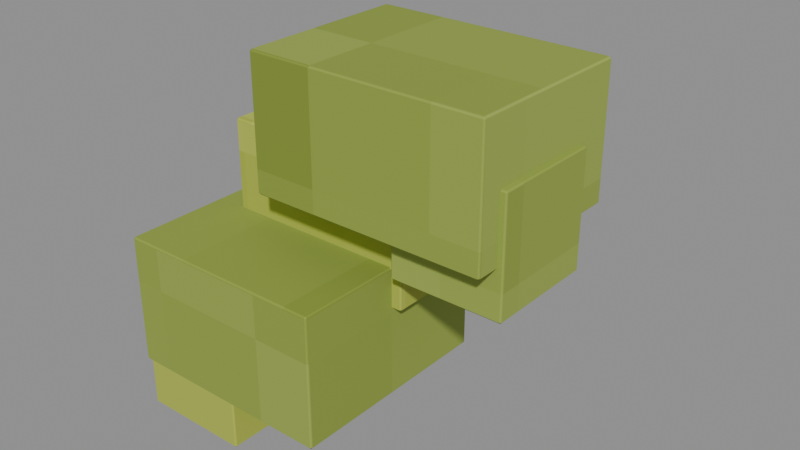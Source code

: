 # Source: Fern-frond.blend  (saved by Blender 4.3.34; exported with 4.5.12 LTS)
import bpy
from mathutils import Matrix  # noqa: F401  (used for matrix-valued properties, if any)

bpy.ops.wm.read_factory_settings(use_empty=True)
scene = bpy.context.scene
scene.name = 'Isolated part'

# ---- collections
col_part_fern_frond = bpy.data.collections.new('Part.Fern-frond'); scene.collection.children.link(col_part_fern_frond)

# ---- images (referenced by path relative to the original .blend; pixels are not part of the script)
import os
ASSET_DIR = os.environ.get("B2B_ASSET_DIR", "")  # directory of the original .blend (textures are referenced by path, not embedded)
HERE = os.path.dirname(os.path.abspath(__file__))  # packed textures are extracted next to this script under _unpacked/

def load_image(name, relpath, width, height, colorspace="sRGB"):
    """Load a texture the original file referenced (path relative to the .blend, or extracted next to this script)."""
    p = next((c for c in (os.path.join(HERE, relpath), os.path.join(ASSET_DIR, relpath)) if relpath and os.path.exists(c)), "")
    if p:
        img = bpy.data.images.load(p, check_existing=True)
        img.name = name
    else:  # same state as the original file: an image datablock whose file is absent (Cycles renders it pink)
        img = bpy.data.images.new(name, width, height)
        img.source = "FILE"
        img.filepath = "//" + (relpath or name)
    img.colorspace_settings.name = colorspace
    return img
img_minecraft___leaf_fern = load_image('Minecraft • Leaf fern', '_unpacked/Leaf_fern.919a618e.png', 64, 64, 'sRGB')
img_minecraft___leaf_sun = load_image('Minecraft • Leaf sun', '_unpacked/Leaf_sun.e584cb01.png', 64, 64, 'sRGB')
img_minecraft___leaf_moss = load_image('Minecraft • Leaf moss', '_unpacked/Leaf_moss.7cc73b18.png', 64, 64, 'sRGB')
img_minecraft___leaf_deep = load_image('Minecraft • Leaf deep', '_unpacked/Leaf_deep.e7513a85.png', 64, 64, 'sRGB')

# ---- materials (node trees are filled in below, after node groups)
mat_minecraft___leaf_fern = bpy.data.materials.new('Minecraft / Leaf fern')
mat_minecraft___leaf_fern.diffuse_color = (0.5529, 0.6235, 0.2471, 1.0)
mat_minecraft___leaf_sun = bpy.data.materials.new('Minecraft / Leaf sun')
mat_minecraft___leaf_sun.diffuse_color = (0.7059, 0.749, 0.2941, 1.0)
mat_minecraft___leaf_moss = bpy.data.materials.new('Minecraft / Leaf moss')
mat_minecraft___leaf_moss.diffuse_color = (0.4824, 0.5608, 0.2196, 1.0)
mat_minecraft___leaf_deep = bpy.data.materials.new('Minecraft / Leaf deep')
mat_minecraft___leaf_deep.diffuse_color = (0.3333, 0.4196, 0.1882, 1.0)

# ---- material node trees
mat_minecraft___leaf_fern.use_nodes = True; mat_minecraft___leaf_fern.node_tree.nodes.clear()
_N = mat_minecraft___leaf_fern.node_tree.nodes; _L = mat_minecraft___leaf_fern.node_tree.links
n0 = _N.new('ShaderNodeBsdfPrincipled'); n0.name = 'Principled BSDF'; n0.location = (10, 300)
n0.inputs[2].default_value = 0.85
n1 = _N.new('ShaderNodeOutputMaterial'); n1.name = 'Material Output'; n1.location = (300, 300)
n2 = _N.new('ShaderNodeTexImage'); n2.name = 'Image Texture'; n2.location = (-580, 280)
n2.image = img_minecraft___leaf_fern
n2.interpolation = 'Closest'
_L.new(n0.outputs[0], n1.inputs[0])
_L.new(n2.outputs[0], n0.inputs[0])
n1.is_active_output = True
mat_minecraft___leaf_sun.use_nodes = True; mat_minecraft___leaf_sun.node_tree.nodes.clear()
_N = mat_minecraft___leaf_sun.node_tree.nodes; _L = mat_minecraft___leaf_sun.node_tree.links
n0 = _N.new('ShaderNodeBsdfPrincipled'); n0.name = 'Principled BSDF'; n0.location = (10, 300)
n0.inputs[2].default_value = 0.85
n1 = _N.new('ShaderNodeOutputMaterial'); n1.name = 'Material Output'; n1.location = (300, 300)
n2 = _N.new('ShaderNodeTexImage'); n2.name = 'Image Texture'; n2.location = (-580, 280)
n2.image = img_minecraft___leaf_sun
n2.interpolation = 'Closest'
_L.new(n0.outputs[0], n1.inputs[0])
_L.new(n2.outputs[0], n0.inputs[0])
n1.is_active_output = True
mat_minecraft___leaf_moss.use_nodes = True; mat_minecraft___leaf_moss.node_tree.nodes.clear()
_N = mat_minecraft___leaf_moss.node_tree.nodes; _L = mat_minecraft___leaf_moss.node_tree.links
n0 = _N.new('ShaderNodeBsdfPrincipled'); n0.name = 'Principled BSDF'; n0.location = (10, 300)
n0.inputs[2].default_value = 0.85
n1 = _N.new('ShaderNodeOutputMaterial'); n1.name = 'Material Output'; n1.location = (300, 300)
n2 = _N.new('ShaderNodeTexImage'); n2.name = 'Image Texture'; n2.location = (-580, 280)
n2.image = img_minecraft___leaf_moss
n2.interpolation = 'Closest'
_L.new(n0.outputs[0], n1.inputs[0])
_L.new(n2.outputs[0], n0.inputs[0])
n1.is_active_output = True
mat_minecraft___leaf_deep.use_nodes = True; mat_minecraft___leaf_deep.node_tree.nodes.clear()
_N = mat_minecraft___leaf_deep.node_tree.nodes; _L = mat_minecraft___leaf_deep.node_tree.links
n0 = _N.new('ShaderNodeBsdfPrincipled'); n0.name = 'Principled BSDF'; n0.location = (10, 300)
n0.inputs[2].default_value = 0.85
n1 = _N.new('ShaderNodeOutputMaterial'); n1.name = 'Material Output'; n1.location = (300, 300)
n2 = _N.new('ShaderNodeTexImage'); n2.name = 'Image Texture'; n2.location = (-580, 280)
n2.image = img_minecraft___leaf_deep
n2.interpolation = 'Closest'
_L.new(n0.outputs[0], n1.inputs[0])
_L.new(n2.outputs[0], n0.inputs[0])
n1.is_active_output = True

# ---- meshes
me_shelf_fern___east___foliage_001 = bpy.data.meshes.new('Shelf fern • east / Foliage.001')
me_shelf_fern___east___foliage_001.from_pydata([(-0.02308, -0.03405, 0.0726), (0.0528, -0.03405, 0.0726), (0.0528, 0.02149, 0.0726), (-0.02308, 0.02149, 0.0726), (-0.02308, -0.03405, 0.1146), (0.0528, -0.03405, 0.1146), (0.0528, 0.02149, 0.1146), (-0.02308, 0.02149, 0.1146), (0.01872, -0.02671, 0.0576), (0.05472, -0.02671, 0.0576), (0.05472, 0.009286, 0.0576), (0.01872, 0.009286, 0.0576), (0.01872, -0.02671, 0.0944), (0.05472, -0.02671, 0.0944), (0.05472, 0.009286, 0.0944), (0.01872, 0.009286, 0.0944), (-0.04519, -0.02064, 0.0438), (0.0175, -0.02064, 0.0438), (0.0175, 0.05234, 0.0438), (-0.04519, 0.05234, 0.0438), (-0.04519, -0.02064, 0.0858), (0.0175, -0.02064, 0.0858), (0.0175, 0.05234, 0.0858), (-0.04519, 0.05234, 0.0858), (-0.03976, 0.01837, 0.0288), (-0.003763, 0.01837, 0.0288), (-0.003763, 0.05437, 0.0288), (-0.03976, 0.05437, 0.0288), (-0.03976, 0.01837, 0.0656), (-0.003763, 0.01837, 0.0656), (-0.003763, 0.05437, 0.0656), (-0.03976, 0.05437, 0.0656), (-0.05472, -0.05437, 0.015), (0.01424, -0.05437, 0.015), (0.01424, 0.01472, 0.015), (-0.05472, 0.01472, 0.015), (-0.05472, -0.05437, 0.057), (0.01424, -0.05437, 0.057), (0.01424, 0.01472, 0.057), (-0.05472, 0.01472, 0.057), (-0.0528, -0.05432, 0.0), (-0.0168, -0.05432, 0.0), (-0.0168, -0.01832, 0.0), (-0.0528, -0.01832, 0.0), (-0.0528, -0.05432, 0.0368), (-0.0168, -0.05432, 0.0368), (-0.0168, -0.01832, 0.0368), (-0.0528, -0.01832, 0.0368)], [], [(0, 3, 2, 1), (4, 5, 6, 7), (0, 1, 5, 4), (1, 2, 6, 5), (2, 3, 7, 6), (3, 0, 4, 7), (8, 11, 10, 9), (12, 13, 14, 15), (8, 9, 13, 12), (9, 10, 14, 13), (10, 11, 15, 14), (11, 8, 12, 15), (16, 19, 18, 17), (20, 21, 22, 23), (16, 17, 21, 20), (17, 18, 22, 21), (18, 19, 23, 22), (19, 16, 20, 23), (24, 27, 26, 25), (28, 29, 30, 31), (24, 25, 29, 28), (25, 26, 30, 29), (26, 27, 31, 30), (27, 24, 28, 31), (32, 35, 34, 33), (36, 37, 38, 39), (32, 33, 37, 36), (33, 34, 38, 37), (34, 35, 39, 38), (35, 32, 36, 39), (40, 43, 42, 41), (44, 45, 46, 47), (40, 41, 45, 44), (41, 42, 46, 45), (42, 43, 47, 46), (43, 40, 44, 47)])
me_shelf_fern___east___foliage_001.polygons.foreach_set('material_index', [0, 0, 0, 0, 0, 0, 0, 0, 0, 0, 0, 0, 1, 1, 1, 1, 1, 1, 0, 0, 0, 0, 0, 0, 0, 0, 0, 0, 0, 0, 1, 1, 1, 1, 1, 1])
_uv = me_shelf_fern___east___foliage_001.uv_layers.new(name='UV0.Surface')
_uv.uv.foreach_set('vector', [-0.4547, 0.7308, -0.4547, 0.7752, -0.394, 0.7752, -0.394, 0.7308, -0.4547, 0.7308, -0.394, 0.7308, -0.394, 0.7752, -0.4547, 0.7752, -0.4547, 1.775, -0.394, 1.775, -0.394, 1.808, -0.4547, 1.808, 1.643, 1.775, 1.687, 1.775, 1.687, 1.808, 1.643, 1.808, -0.394, 1.775, -0.4547, 1.775, -0.4547, 1.808, -0.394, 1.808, 1.687, 1.775, 1.643, 1.775, 1.643, 1.808, 1.687, 1.808, -0.8531, 1.713, -0.8531, 1.742, -0.8243, 1.742, -0.8243, 1.713, -0.8531, 1.713, -0.8243, 1.713, -0.8243, 1.742, -0.8531, 1.742, 2.243, -0.3572, 2.243, -0.3284, 2.272, -0.3284, 2.272, -0.3572, 2.243, 1.713, 2.243, 1.742, 2.272, 1.742, 2.272, 1.713, 2.243, -0.3284, 2.243, -0.3572, 2.272, -0.3572, 2.272, -0.3284, 2.243, 1.742, 2.243, 1.713, 2.272, 1.713, 2.272, 1.742, 0.9047, -0.5361, 0.9631, -0.5361, 0.9631, -0.486, 0.9047, -0.486, 0.9047, -0.5361, 0.9047, -0.486, 0.9631, -0.486, 0.9631, -0.5361, -1.221, 2.6, -1.171, 2.6, -1.171, 2.633, -1.221, 2.633, 0.9047, 2.6, 0.9631, 2.6, 0.9631, 2.633, 0.9047, 2.633, -1.171, 2.6, -1.221, 2.6, -1.221, 2.633, -1.171, 2.633, 0.9631, 2.6, 0.9047, 2.6, 0.9047, 2.633, 0.9631, 2.633, -1.366, 1.562, -1.366, 1.59, -1.337, 1.59, -1.337, 1.562, -1.366, 1.562, -1.337, 1.562, -1.337, 1.59, -1.366, 1.59, 1.754, -0.5912, 1.754, -0.5624, 1.783, -0.5624, 1.783, -0.5912, 1.754, 1.562, 1.754, 1.59, 1.783, 1.59, 1.783, 1.562, 1.754, -0.5624, 1.754, -0.5912, 1.783, -0.5912, 1.783, -0.5624, 1.754, 1.59, 1.754, 1.562, 1.783, 1.562, 1.783, 1.59, 1.442, -0.4237, 1.497, -0.4237, 1.497, -0.3685, 1.442, -0.3685, 1.442, -0.4237, 1.442, -0.3685, 1.497, -0.3685, 1.497, -0.4237, -0.6648, 2.697, -0.6096, 2.697, -0.6096, 2.73, -0.6648, 2.73, 1.442, 2.697, 1.497, 2.697, 1.497, 2.73, 1.442, 2.73, -0.6096, 2.697, -0.6648, 2.697, -0.6648, 2.73, -0.6096, 2.73, 1.497, 2.697, 1.442, 2.697, 1.442, 2.73, 1.497, 2.73, -0.9507, 0.8853, -0.9507, 0.9141, -0.9219, 0.9141, -0.9219, 0.8853, -0.9507, 0.8853, -0.9219, 0.8853, -0.9219, 0.9141, -0.9507, 0.9141, 2.156, -1.22, 2.156, -1.191, 2.186, -1.191, 2.186, -1.22, 2.156, 0.8853, 2.156, 0.9141, 2.186, 0.9141, 2.186, 0.8853, 2.156, -1.191, 2.156, -1.22, 2.186, -1.22, 2.186, -1.191, 2.156, 0.9141, 2.156, 0.8853, 2.186, 0.8853, 2.186, 0.9141])
_uv.active_render = True
_uv = me_shelf_fern___east___foliage_001.uv_layers.new(name='UV1.Paint')
_uv.uv.foreach_set('vector', [0.5996, 0.3522, 0.6113, 0.3522, 0.6113, 0.3683, 0.5996, 0.3683, 0.5996, 0.406, 0.5996, 0.3899, 0.6113, 0.3899, 0.6113, 0.406, 0.2219, 0.6608, 0.2219, 0.6769, 0.213, 0.6769, 0.213, 0.6608, 0.7089, 0.8076, 0.7089, 0.8193, 0.7, 0.8193, 0.7, 0.8076, 0.2524, 0.6608, 0.2524, 0.6769, 0.2435, 0.6769, 0.2435, 0.6608, 0.7393, 0.8076, 0.7393, 0.8193, 0.7304, 0.8193, 0.7304, 0.8076, 0.5833, 0.938, 0.5909, 0.938, 0.5909, 0.9456, 0.5833, 0.9456, 0.6125, 0.9456, 0.6125, 0.938, 0.6201, 0.938, 0.6201, 0.9456, 0.08242, 0.8496, 0.0748, 0.8496, 0.0748, 0.8418, 0.08242, 0.8418, 0.1116, 0.8496, 0.104, 0.8496, 0.104, 0.8418, 0.1116, 0.8418, 0.1407, 0.8496, 0.1331, 0.8496, 0.1331, 0.8418, 0.1407, 0.8418, 0.1699, 0.8496, 0.1623, 0.8496, 0.1623, 0.8418, 0.1699, 0.8418, 0.5439, 1.907e-09, 0.5439, 0.01548, 0.5306, 0.01548, 0.5306, 1.907e-09, 0.5306, 0.03708, 0.5439, 0.03708, 0.5439, 0.05256, 0.5306, 0.05256, 0.7946, 0.1397, 0.7946, 0.153, 0.7857, 0.153, 0.7857, 0.1397, 0.00889, 0.6985, 0.00889, 0.714, 9.514e-10, 0.714, 1.903e-09, 0.6985, 0.7946, 0.1746, 0.7946, 0.1879, 0.7857, 0.1879, 0.7857, 0.1746, 0.03932, 0.6985, 0.03932, 0.714, 0.03044, 0.714, 0.03044, 0.6985, 0.6416, 0.938, 0.6493, 0.938, 0.6493, 0.9456, 0.6416, 0.9456, 0.6708, 0.9456, 0.6708, 0.938, 0.6784, 0.938, 0.6784, 0.9456, 0.1991, 0.8496, 0.1915, 0.8496, 0.1915, 0.8418, 0.1991, 0.8418, 0.2282, 0.8496, 0.2206, 0.8496, 0.2206, 0.8418, 0.2282, 0.8418, 0.2574, 0.8496, 0.2498, 0.8496, 0.2498, 0.8418, 0.2574, 0.8418, 0.2866, 0.8496, 0.279, 0.8496, 0.279, 0.8418, 0.2866, 0.8418, 0.4376, 0.2505, 0.4376, 0.2651, 0.423, 0.2651, 0.423, 0.2505, 0.423, 0.2867, 0.4376, 0.2867, 0.4376, 0.3014, 0.423, 0.3014, 0.5567, 0.7356, 0.5567, 0.7502, 0.5478, 0.7502, 0.5478, 0.7356, 0.435, 0.7356, 0.435, 0.7503, 0.4261, 0.7503, 0.4261, 0.7356, 0.5872, 0.7356, 0.5872, 0.7502, 0.5783, 0.7502, 0.5783, 0.7356, 0.4654, 0.7356, 0.4654, 0.7503, 0.4565, 0.7503, 0.4565, 0.7356, 0.7, 0.938, 0.7076, 0.938, 0.7076, 0.9456, 0.7, 0.9456, 0.7291, 0.9456, 0.7291, 0.938, 0.7368, 0.938, 0.7368, 0.9456, 0.8833, 0.2724, 0.8757, 0.2724, 0.8757, 0.2646, 0.8833, 0.2646, 0.8833, 0.3019, 0.8757, 0.3019, 0.8757, 0.294, 0.8833, 0.294, 0.8833, 0.3313, 0.8757, 0.3313, 0.8757, 0.3234, 0.8833, 0.3234, 0.8833, 0.3607, 0.8757, 0.3607, 0.8757, 0.3529, 0.8833, 0.3529])
me_shelf_fern___east___foliage_001.materials.append(mat_minecraft___leaf_fern)
me_shelf_fern___east___foliage_001.materials.append(mat_minecraft___leaf_sun)
me_shelf_fern___east___foliage_001.materials.append(mat_minecraft___leaf_moss)
me_shelf_fern___east___foliage_001.materials.append(mat_minecraft___leaf_deep)
me_shelf_fern___east___foliage_001.update()

# ---- objects
ob_fern_frond = bpy.data.objects.new('Fern-frond', me_shelf_fern___east___foliage_001)
ob_anchor_sway = bpy.data.objects.new('Anchor.Sway', None)

# ---- transforms, parenting, visibility, modifiers, constraints
ob_fern_frond.location = (0.0, 0.0, 0.0)
_m = ob_fern_frond.modifiers.new('Hand-finished edges', 'BEVEL')
_m.width = 0.00072
_m.width_pct = 0.00072
_m.harden_normals = True
ob_anchor_sway.parent = ob_fern_frond
ob_anchor_sway.location = (0.0, 0.0, 0.0)
ob_anchor_sway.empty_display_size = 0.025

# ---- collection membership
col_part_fern_frond.objects.link(ob_fern_frond)
col_part_fern_frond.objects.link(ob_anchor_sway)

# ---- scene / render settings (as saved in the file)
scene.frame_start = 1; scene.frame_end = 250; scene.frame_set(1)
scene.render.engine = 'BLENDER_EEVEE_NEXT'
scene.render.image_settings.exr_codec = 'NONE'
scene.render.simplify_subdivision_render = 0
scene.render.simplify_child_particles_render = 0.0
scene.eevee.use_volume_custom_range = False
scene.eevee.use_fast_gi = False
scene.eevee.use_shadows = False
scene.view_settings.white_balance_temperature = 0.0
scene.view_settings.white_balance_tint = 0.0
scene.view_settings.white_balance_whitepoint = (2.97, 0.5193, -0.0414)
bpy.context.view_layer.update()

# ---- added for rendering (the .blend has no active camera and no usable light): camera, sun + grey world if the file has none
cam_auto = bpy.data.cameras.new('AutoCamera')
cam_auto.lens = 50.0
cam_auto.sensor_width = 36.0
cam_auto.clip_end = 1000.0
ob_auto_camera = bpy.data.objects.new('AutoCamera', cam_auto)
scene.collection.objects.link(ob_auto_camera)
ob_auto_camera.location = (0.185045, -0.222054, 0.205336)
ob_auto_camera.rotation_euler = (1.09748, -7.21219e-08, 0.694738)
scene.camera = ob_auto_camera
light_auto_sun = bpy.data.lights.new('AutoSun', 'SUN')
light_auto_sun.energy = 3.0
light_auto_sun.angle = 0.0523599
ob_auto_sun = bpy.data.objects.new('AutoSun', light_auto_sun)
scene.collection.objects.link(ob_auto_sun)
ob_auto_sun.rotation_euler = (0.872665, 0.174533, 0.523599)
if scene.world is None:
    world_auto = bpy.data.worlds.new('AutoWorld')
    world_auto.color = (0.3, 0.3, 0.3)
    scene.world = world_auto
bpy.context.view_layer.update()
